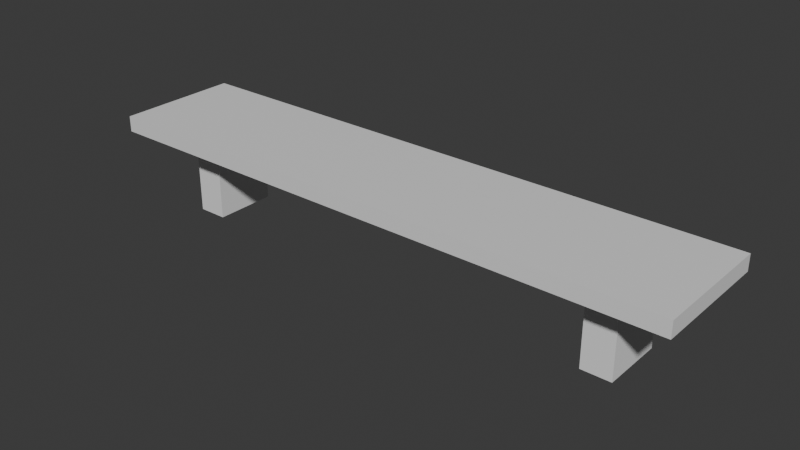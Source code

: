 # Source: bench.blend  (saved by Blender 4.0.36; exported with 4.5.12 LTS)
import bpy
from mathutils import Matrix  # noqa: F401  (used for matrix-valued properties, if any)

bpy.ops.wm.read_factory_settings(use_empty=True)
scene = bpy.context.scene
scene.name = 'Scene'

# ---- collections
col_collection = bpy.data.collections.new('Collection'); scene.collection.children.link(col_collection)

# ---- materials (node trees are filled in below, after node groups)
mat_material = bpy.data.materials.new('Material')
mat_material.alpha_threshold = 0.0
mat_material.use_transparent_shadow = False
mat_material.roughness = 0.5
mat_material.line_color = (0.0, 0.0, 0.0, 1.0)

# ---- material node trees
mat_material.use_nodes = True; mat_material.node_tree.nodes.clear()
_N = mat_material.node_tree.nodes; _L = mat_material.node_tree.links
n0 = _N.new('ShaderNodeOutputMaterial'); n0.name = 'Material Output'; n0.location = (300, 300)
n1 = _N.new('ShaderNodeBsdfPrincipled'); n1.name = 'Principled BSDF'; n1.location = (10, 300)
n1.inputs[3].default_value = 1.45
_L.new(n1.outputs[0], n0.inputs[0])
n0.is_active_output = True

# ---- world
world_world = bpy.data.worlds.new('World'); scene.world = world_world
world_world.use_nodes = True; world_world.node_tree.nodes.clear()
_N = world_world.node_tree.nodes; _L = world_world.node_tree.links
n0 = _N.new('ShaderNodeOutputWorld'); n0.name = 'World Output'; n0.location = (300, 300)
n1 = _N.new('ShaderNodeBackground'); n1.name = 'Background'; n1.location = (10, 300)
n1.inputs[0].default_value = (0.05088, 0.05088, 0.05088, 1.0)
_L.new(n1.outputs[0], n0.inputs[0])
n0.is_active_output = True
world_world.color = (0.05088, 0.05088, 0.05088)
world_world.use_sun_shadow = False
world_world.sun_shadow_jitter_overblur = 0.0

# ---- meshes
me_cube = bpy.data.meshes.new('Cube')
me_cube.from_pydata([(1.0, 1.0, 1.0), (1.0, 1.0, -1.0), (1.0, -1.0, 1.0), (1.0, -1.0, -1.0), (-1.0, 1.0, 1.0), (-1.0, 1.0, -1.0), (-1.0, -1.0, 1.0), (-1.0, -1.0, -1.0)], [], [(0, 4, 6, 2), (3, 2, 6, 7), (7, 6, 4, 5), (5, 1, 3, 7), (1, 0, 2, 3), (5, 4, 0, 1)])
_uv = me_cube.uv_layers.new(name='UVMap')
_uv.uv.foreach_set('vector', [0.625, 0.5, 0.875, 0.5, 0.875, 0.75, 0.625, 0.75, 0.375, 0.75, 0.625, 0.75, 0.625, 1.0, 0.375, 1.0, 0.375, 0.0, 0.625, 0.0, 0.625, 0.25, 0.375, 0.25, 0.125, 0.5, 0.375, 0.5, 0.375, 0.75, 0.125, 0.75, 0.375, 0.5, 0.625, 0.5, 0.625, 0.75, 0.375, 0.75, 0.375, 0.25, 0.625, 0.25, 0.625, 0.5, 0.375, 0.5])
me_cube.materials.append(mat_material)
me_cube.use_mirror_vertex_groups = False
me_cube.update()
me_cube_002 = bpy.data.meshes.new('Cube.002')
me_cube_002.from_pydata([(-1.0, -1.0, -1.0), (-1.0, -1.0, 1.0), (-1.0, 1.0, -1.0), (-1.0, 1.0, 1.0), (1.0, -1.0, -1.0), (1.0, -1.0, 1.0), (1.0, 1.0, -1.0), (1.0, 1.0, 1.0)], [], [(0, 1, 3, 2), (2, 3, 7, 6), (6, 7, 5, 4), (4, 5, 1, 0), (2, 6, 4, 0), (7, 3, 1, 5)])
_uv = me_cube_002.uv_layers.new(name='UVMap')
_uv.uv.foreach_set('vector', [0.375, 0.0, 0.625, 0.0, 0.625, 0.25, 0.375, 0.25, 0.375, 0.25, 0.625, 0.25, 0.625, 0.5, 0.375, 0.5, 0.375, 0.5, 0.625, 0.5, 0.625, 0.75, 0.375, 0.75, 0.375, 0.75, 0.625, 0.75, 0.625, 1.0, 0.375, 1.0, 0.125, 0.5, 0.375, 0.5, 0.375, 0.75, 0.125, 0.75, 0.625, 0.5, 0.875, 0.5, 0.875, 0.75, 0.625, 0.75])
me_cube_002.update()
me_cube_003 = bpy.data.meshes.new('Cube.003')
me_cube_003.from_pydata([(-1.0, -1.0, -1.0), (-1.0, -1.0, 1.0), (-1.0, 1.0, -1.0), (-1.0, 1.0, 1.0), (1.0, -1.0, -1.0), (1.0, -1.0, 1.0), (1.0, 1.0, -1.0), (1.0, 1.0, 1.0)], [], [(0, 1, 3, 2), (2, 3, 7, 6), (6, 7, 5, 4), (4, 5, 1, 0), (2, 6, 4, 0), (7, 3, 1, 5)])
_uv = me_cube_003.uv_layers.new(name='UVMap')
_uv.uv.foreach_set('vector', [0.375, 0.0, 0.625, 0.0, 0.625, 0.25, 0.375, 0.25, 0.375, 0.25, 0.625, 0.25, 0.625, 0.5, 0.375, 0.5, 0.375, 0.5, 0.625, 0.5, 0.625, 0.75, 0.375, 0.75, 0.375, 0.75, 0.625, 0.75, 0.625, 1.0, 0.375, 1.0, 0.125, 0.5, 0.375, 0.5, 0.375, 0.75, 0.125, 0.75, 0.625, 0.5, 0.875, 0.5, 0.875, 0.75, 0.625, 0.75])
me_cube_003.update()

# ---- objects
ob_cube = bpy.data.objects.new('Cube', me_cube)
ob_cube_002 = bpy.data.objects.new('Cube.002', me_cube_002)
ob_cube_001 = bpy.data.objects.new('Cube.001', me_cube_003)

# ---- transforms, parenting, visibility, modifiers, constraints
ob_cube.location = (0.0, 0.0, 0.0)
ob_cube.scale = (0.2233, 0.04705, 0.005994)
ob_cube.lock_rotations_4d = False
ob_cube.empty_display_type = 'ARROWS'
ob_cube.lineart.crease_threshold = 0.0
ob_cube_002.location = (0.1683, 0.002218, -0.03662)
ob_cube_002.scale = (0.01122, 0.02376, 0.03013)
ob_cube_001.location = (-0.168, 0.002218, -0.03662)
ob_cube_001.scale = (0.01122, 0.02376, 0.03013)

# ---- collection membership
col_collection.objects.link(ob_cube)
col_collection.objects.link(ob_cube_002)
col_collection.objects.link(ob_cube_001)

# ---- scene / render settings (as saved in the file)
scene.frame_start = 1; scene.frame_end = 250; scene.frame_set(1)
scene.render.engine = 'BLENDER_EEVEE_NEXT'
scene.cycles.sampling_pattern = 'TABULATED_SOBOL'
bpy.context.view_layer.update()

# ---- added for rendering (the .blend has no active camera and no usable light): camera, sun
cam_auto = bpy.data.cameras.new('AutoCamera')
cam_auto.lens = 50.0
cam_auto.sensor_width = 36.0
cam_auto.clip_end = 1000.0
ob_auto_camera = bpy.data.objects.new('AutoCamera', cam_auto)
scene.collection.objects.link(ob_auto_camera)
ob_auto_camera.location = (0.427654, -0.513184, 0.311747)
ob_auto_camera.rotation_euler = (1.09748, -7.21219e-08, 0.694738)
scene.camera = ob_auto_camera
light_auto_sun = bpy.data.lights.new('AutoSun', 'SUN')
light_auto_sun.energy = 3.0
light_auto_sun.angle = 0.0523599
ob_auto_sun = bpy.data.objects.new('AutoSun', light_auto_sun)
scene.collection.objects.link(ob_auto_sun)
ob_auto_sun.rotation_euler = (0.872665, 0.174533, 0.523599)
bpy.context.view_layer.update()
